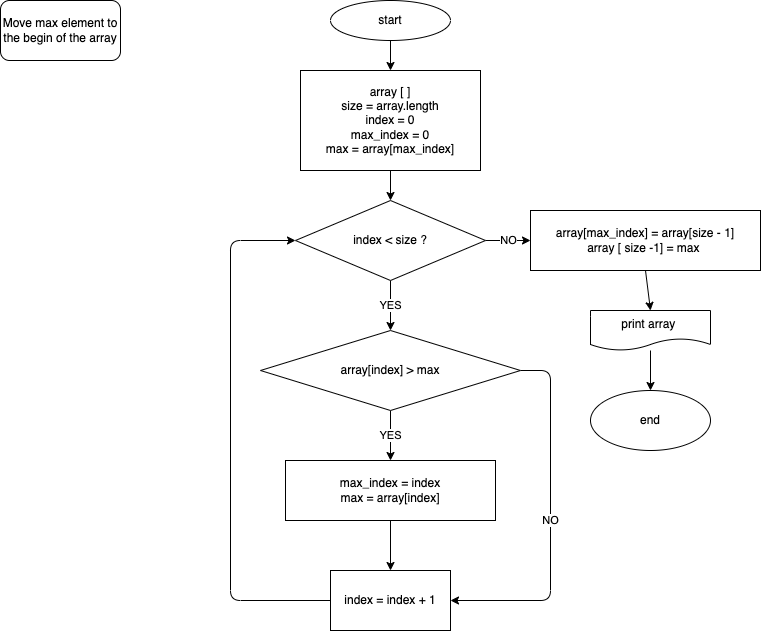

The diagram above was exported from draw.io. Its source (the exported page's mxGraphModel, read from the mxfile embedded in the PNG):
<mxGraphModel dx="842" dy="371" grid="1" gridSize="10" guides="1" tooltips="1" connect="1" arrows="1" fold="1" page="1" pageScale="1" pageWidth="827" pageHeight="1169" math="0" shadow="0">
  <root>
    <mxCell id="0" />
    <mxCell id="1" parent="0" />
    <mxCell id="2" value="Move max element to the begin of the array" style="rounded=1;whiteSpace=wrap;html=1;" vertex="1" parent="1">
      <mxGeometry x="30" y="40" width="120" height="60" as="geometry" />
    </mxCell>
    <mxCell id="5" value="" style="edgeStyle=none;html=1;" edge="1" parent="1" source="3" target="4">
      <mxGeometry relative="1" as="geometry" />
    </mxCell>
    <mxCell id="3" value="start" style="ellipse;whiteSpace=wrap;html=1;" vertex="1" parent="1">
      <mxGeometry x="360" y="40" width="120" height="40" as="geometry" />
    </mxCell>
    <mxCell id="7" value="" style="edgeStyle=none;html=1;" edge="1" parent="1" source="4" target="6">
      <mxGeometry relative="1" as="geometry" />
    </mxCell>
    <mxCell id="4" value="array [ ]&lt;br&gt;size = array.length&lt;br&gt;index = 0&lt;br&gt;max_index = 0&lt;br&gt;max = array[max_index]" style="whiteSpace=wrap;html=1;" vertex="1" parent="1">
      <mxGeometry x="330" y="110" width="180" height="100" as="geometry" />
    </mxCell>
    <mxCell id="11" value="NO" style="edgeStyle=none;html=1;" edge="1" parent="1" source="6" target="10">
      <mxGeometry relative="1" as="geometry" />
    </mxCell>
    <mxCell id="14" value="YES" style="edgeStyle=none;html=1;" edge="1" parent="1" source="6" target="13">
      <mxGeometry relative="1" as="geometry" />
    </mxCell>
    <mxCell id="6" value="index &amp;lt; size ?" style="rhombus;whiteSpace=wrap;html=1;" vertex="1" parent="1">
      <mxGeometry x="325" y="240" width="190" height="80" as="geometry" />
    </mxCell>
    <mxCell id="23" value="" style="edgeStyle=none;html=1;" edge="1" parent="1" source="8" target="22">
      <mxGeometry relative="1" as="geometry" />
    </mxCell>
    <mxCell id="8" value="print array&amp;nbsp;" style="shape=document;whiteSpace=wrap;html=1;boundedLbl=1;" vertex="1" parent="1">
      <mxGeometry x="620" y="350" width="120" height="40" as="geometry" />
    </mxCell>
    <mxCell id="25" style="edgeStyle=none;html=1;exitX=0.5;exitY=1;exitDx=0;exitDy=0;entryX=0.5;entryY=0;entryDx=0;entryDy=0;" edge="1" parent="1" source="10" target="8">
      <mxGeometry relative="1" as="geometry" />
    </mxCell>
    <mxCell id="10" value="array[max_index] = array[size - 1]&lt;br&gt;array [ size -1] = max&amp;nbsp;" style="whiteSpace=wrap;html=1;" vertex="1" parent="1">
      <mxGeometry x="560" y="250" width="230" height="60" as="geometry" />
    </mxCell>
    <mxCell id="16" value="YES" style="edgeStyle=none;html=1;" edge="1" parent="1" source="13" target="15">
      <mxGeometry relative="1" as="geometry" />
    </mxCell>
    <mxCell id="19" value="NO" style="edgeStyle=none;html=1;exitX=1;exitY=0.5;exitDx=0;exitDy=0;entryX=1;entryY=0.5;entryDx=0;entryDy=0;" edge="1" parent="1" source="13" target="17">
      <mxGeometry relative="1" as="geometry">
        <Array as="points">
          <mxPoint x="580" y="410" />
          <mxPoint x="580" y="640" />
        </Array>
      </mxGeometry>
    </mxCell>
    <mxCell id="13" value="array[index] &amp;gt; max" style="rhombus;whiteSpace=wrap;html=1;" vertex="1" parent="1">
      <mxGeometry x="290" y="370" width="260" height="80" as="geometry" />
    </mxCell>
    <mxCell id="18" value="" style="edgeStyle=none;html=1;" edge="1" parent="1" source="15" target="17">
      <mxGeometry relative="1" as="geometry" />
    </mxCell>
    <mxCell id="15" value="max_index = index&lt;br&gt;max = array[index]" style="whiteSpace=wrap;html=1;" vertex="1" parent="1">
      <mxGeometry x="315" y="500" width="210" height="60" as="geometry" />
    </mxCell>
    <mxCell id="20" style="edgeStyle=none;html=1;exitX=0;exitY=0.5;exitDx=0;exitDy=0;entryX=0;entryY=0.5;entryDx=0;entryDy=0;" edge="1" parent="1" source="17" target="6">
      <mxGeometry relative="1" as="geometry">
        <Array as="points">
          <mxPoint x="260" y="640" />
          <mxPoint x="260" y="280" />
        </Array>
      </mxGeometry>
    </mxCell>
    <mxCell id="17" value="index = index + 1" style="whiteSpace=wrap;html=1;" vertex="1" parent="1">
      <mxGeometry x="360" y="610" width="120" height="60" as="geometry" />
    </mxCell>
    <mxCell id="22" value="end" style="ellipse;whiteSpace=wrap;html=1;" vertex="1" parent="1">
      <mxGeometry x="620" y="430" width="120" height="60" as="geometry" />
    </mxCell>
  </root>
</mxGraphModel>